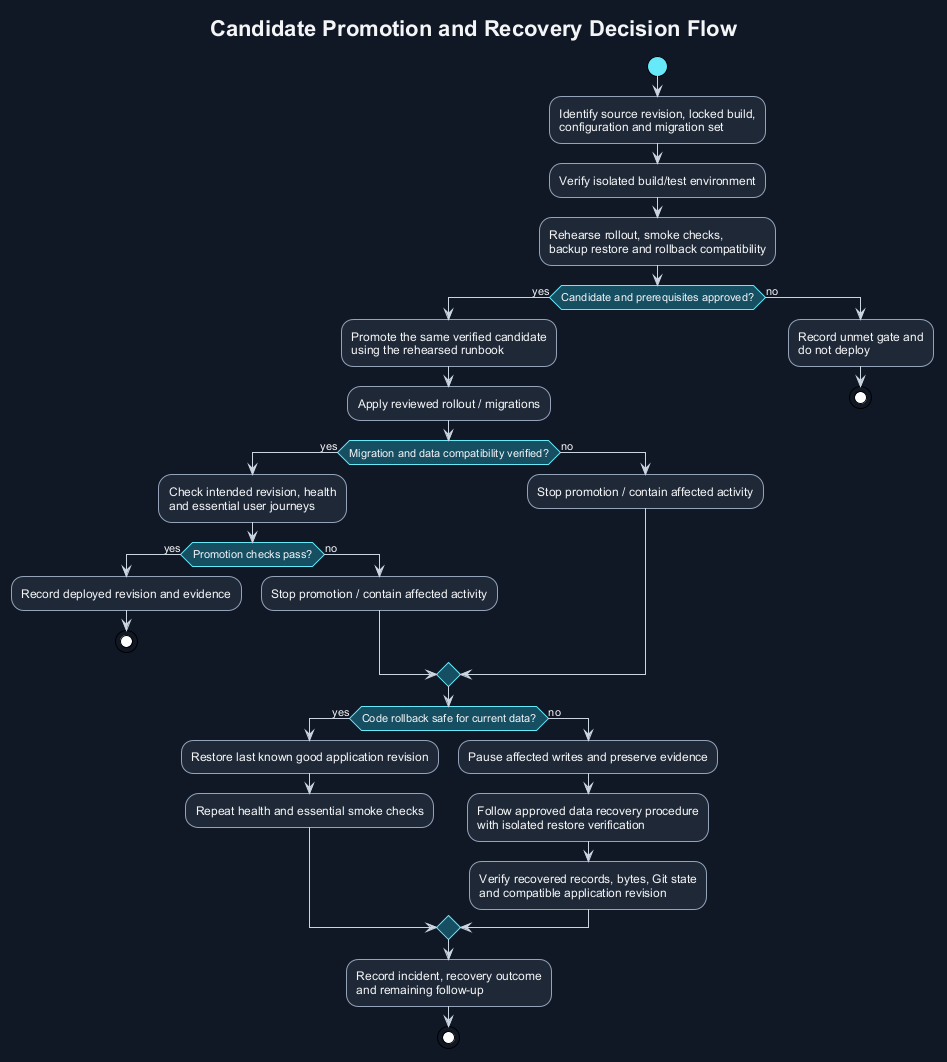

The diagram above was rendered by PlantUML. Its source (embedded in the PNG):
@startuml
!theme plain
skinparam backgroundColor #111827
skinparam defaultFontName Arial
skinparam defaultFontColor #F3F4F6
skinparam ArrowColor #CBD5E1
skinparam shadowing false
skinparam activity {
 BackgroundColor #1F2937
 BorderColor #94A3B8
 FontColor #F3F4F6
 DiamondBackgroundColor #164E63
 DiamondBorderColor #67E8F9
 DiamondFontColor #F3F4F6
 StartColor #67E8F9
 EndColor #67E8F9
 BarColor #94A3B8
}
skinparam noteBackgroundColor #1F2937
skinparam noteBorderColor #64748B
skinparam noteFontColor #F3F4F6
title Candidate Promotion and Recovery Decision Flow
start
:Identify source revision, locked build,
configuration and migration set;
:Verify isolated build/test environment;
:Rehearse rollout, smoke checks,
backup restore and rollback compatibility;
if (Candidate and prerequisites approved?) then (yes)
 :Promote the same verified candidate
using the rehearsed runbook;
 :Apply reviewed rollout / migrations;
 if (Migration and data compatibility verified?) then (yes)
  :Check intended revision, health
and essential user journeys;
  if (Promotion checks pass?) then (yes)
   :Record deployed revision and evidence; 
   stop
  else (no)
   :Stop promotion / contain affected activity;
  endif
 else (no)
  :Stop promotion / contain affected activity;
 endif
 if (Code rollback safe for current data?) then (yes)
  :Restore last known good application revision;
  :Repeat health and essential smoke checks; 
 else (no)
  :Pause affected writes and preserve evidence;
  :Follow approved data recovery procedure
with isolated restore verification;
  :Verify recovered records, bytes, Git state
and compatible application revision;
 endif
 :Record incident, recovery outcome
and remaining follow-up;
 stop
else (no)
 :Record unmet gate and
do not deploy;
 stop
endif
@enduml